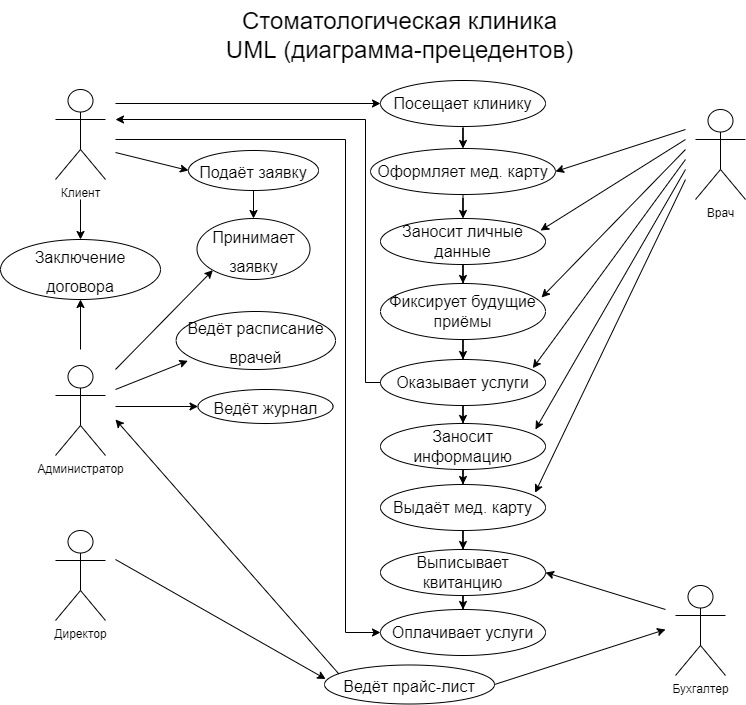

The diagram above was exported from draw.io. Its source (the exported page's mxGraphModel, read from the mxfile embedded in the PNG):
<mxGraphModel dx="1673" dy="2069" grid="1" gridSize="10" guides="1" tooltips="1" connect="1" arrows="1" fold="1" page="1" pageScale="1" pageWidth="827" pageHeight="1169" math="0" shadow="0">
  <root>
    <mxCell id="WIyWlLk6GJQsqaUBKTNV-0" />
    <mxCell id="WIyWlLk6GJQsqaUBKTNV-1" parent="WIyWlLk6GJQsqaUBKTNV-0" />
    <mxCell id="_Op4ntGlenNM0FiKWgds-0" value="&lt;font style=&quot;font-size: 24px&quot;&gt;Стоматологическая клиника&lt;br&gt;UML (диаграмма-прецедентов)&lt;br&gt;&lt;/font&gt;" style="text;html=1;strokeColor=none;fillColor=none;align=center;verticalAlign=middle;whiteSpace=wrap;rounded=0;" parent="WIyWlLk6GJQsqaUBKTNV-1" vertex="1">
      <mxGeometry x="210" y="-1169" width="389" height="70" as="geometry" />
    </mxCell>
    <mxCell id="_Op4ntGlenNM0FiKWgds-1" value="Клиент" style="shape=umlActor;verticalLabelPosition=bottom;verticalAlign=top;html=1;outlineConnect=0;" parent="WIyWlLk6GJQsqaUBKTNV-1" vertex="1">
      <mxGeometry x="60" y="-1080" width="50" height="90" as="geometry" />
    </mxCell>
    <mxCell id="_Op4ntGlenNM0FiKWgds-3" value="Администратор" style="shape=umlActor;verticalLabelPosition=bottom;verticalAlign=top;html=1;outlineConnect=0;" parent="WIyWlLk6GJQsqaUBKTNV-1" vertex="1">
      <mxGeometry x="60" y="-804" width="50" height="90" as="geometry" />
    </mxCell>
    <mxCell id="_Op4ntGlenNM0FiKWgds-5" value="&lt;font style=&quot;font-size: 16px&quot;&gt;Подаёт заявку&lt;/font&gt;" style="ellipse;whiteSpace=wrap;html=1;fontSize=24;" parent="WIyWlLk6GJQsqaUBKTNV-1" vertex="1">
      <mxGeometry x="193" y="-1019" width="130" height="40" as="geometry" />
    </mxCell>
    <mxCell id="_Op4ntGlenNM0FiKWgds-6" value="&lt;font style=&quot;font-size: 16px&quot;&gt;Принимает&lt;br&gt;заявку&lt;/font&gt;" style="ellipse;whiteSpace=wrap;html=1;fontSize=24;" parent="WIyWlLk6GJQsqaUBKTNV-1" vertex="1">
      <mxGeometry x="201.5" y="-951" width="113" height="61" as="geometry" />
    </mxCell>
    <mxCell id="_Op4ntGlenNM0FiKWgds-7" value="Бухгалтер&lt;span style=&quot;color: rgba(0 , 0 , 0 , 0) ; font-family: monospace ; font-size: 0px&quot;&gt;%3CmxGraphModel%3E%3Croot%3E%3CmxCell%20id%3D%220%22%2F%3E%3CmxCell%20id%3D%221%22%20parent%3D%220%22%2F%3E%3CmxCell%20id%3D%222%22%20value%3D%22%D0%90%D0%B4%D0%BC%D0%B8%D0%BD%D0%B8%D1%81%D1%82%D1%80%D0%B0%D1%82%D0%BE%D1%80%22%20style%3D%22shape%3DumlActor%3BverticalLabelPosition%3Dbottom%3BverticalAlign%3Dtop%3Bhtml%3D1%3BoutlineConnect%3D0%3B%22%20vertex%3D%221%22%20parent%3D%221%22%3E%3CmxGeometry%20x%3D%2260%22%20y%3D%22-900%22%20width%3D%2250%22%20height%3D%2290%22%20as%3D%22geometry%22%2F%3E%3C%2FmxCell%3E%3C%2Froot%3E%3C%2FmxGraphModel%3E&lt;/span&gt;" style="shape=umlActor;verticalLabelPosition=bottom;verticalAlign=top;html=1;outlineConnect=0;" parent="WIyWlLk6GJQsqaUBKTNV-1" vertex="1">
      <mxGeometry x="680" y="-584" width="50" height="90" as="geometry" />
    </mxCell>
    <mxCell id="_Op4ntGlenNM0FiKWgds-8" value="Врач" style="shape=umlActor;verticalLabelPosition=bottom;verticalAlign=top;html=1;outlineConnect=0;" parent="WIyWlLk6GJQsqaUBKTNV-1" vertex="1">
      <mxGeometry x="700" y="-1060" width="50" height="90" as="geometry" />
    </mxCell>
    <mxCell id="_Op4ntGlenNM0FiKWgds-9" value="&lt;font style=&quot;font-size: 16px&quot;&gt;Ведёт расписание&lt;br&gt;врачей&lt;/font&gt;" style="ellipse;whiteSpace=wrap;html=1;fontSize=24;" parent="WIyWlLk6GJQsqaUBKTNV-1" vertex="1">
      <mxGeometry x="180.63" y="-858" width="159.37" height="58" as="geometry" />
    </mxCell>
    <mxCell id="_Op4ntGlenNM0FiKWgds-10" value="&lt;font style=&quot;font-size: 16px&quot;&gt;Ведёт журнал&lt;/font&gt;" style="ellipse;whiteSpace=wrap;html=1;fontSize=24;" parent="WIyWlLk6GJQsqaUBKTNV-1" vertex="1">
      <mxGeometry x="202.5" y="-780" width="135" height="34" as="geometry" />
    </mxCell>
    <mxCell id="_Op4ntGlenNM0FiKWgds-11" value="&lt;font style=&quot;font-size: 16px&quot;&gt;Ведёт прайс-лист&lt;/font&gt;" style="ellipse;whiteSpace=wrap;html=1;fontSize=24;" parent="WIyWlLk6GJQsqaUBKTNV-1" vertex="1">
      <mxGeometry x="329" y="-504.5" width="170" height="39" as="geometry" />
    </mxCell>
    <mxCell id="_Op4ntGlenNM0FiKWgds-12" value="&lt;font style=&quot;font-size: 16px&quot;&gt;Заключение&lt;br&gt;договора&lt;/font&gt;" style="ellipse;whiteSpace=wrap;html=1;fontSize=24;" parent="WIyWlLk6GJQsqaUBKTNV-1" vertex="1">
      <mxGeometry x="5" y="-930" width="160" height="60" as="geometry" />
    </mxCell>
    <mxCell id="_Op4ntGlenNM0FiKWgds-13" value="Директор" style="shape=umlActor;verticalLabelPosition=bottom;verticalAlign=top;html=1;outlineConnect=0;" parent="WIyWlLk6GJQsqaUBKTNV-1" vertex="1">
      <mxGeometry x="60" y="-639" width="50" height="90" as="geometry" />
    </mxCell>
    <mxCell id="_Op4ntGlenNM0FiKWgds-14" value="" style="endArrow=classic;html=1;rounded=0;fontSize=16;entryX=0;entryY=0.5;entryDx=0;entryDy=0;" parent="WIyWlLk6GJQsqaUBKTNV-1" target="_Op4ntGlenNM0FiKWgds-5" edge="1">
      <mxGeometry width="50" height="50" relative="1" as="geometry">
        <mxPoint x="120" y="-1017" as="sourcePoint" />
        <mxPoint x="180" y="-1027" as="targetPoint" />
      </mxGeometry>
    </mxCell>
    <mxCell id="_Op4ntGlenNM0FiKWgds-15" value="" style="endArrow=classic;html=1;rounded=0;fontSize=16;entryX=0.5;entryY=0;entryDx=0;entryDy=0;" parent="WIyWlLk6GJQsqaUBKTNV-1" target="_Op4ntGlenNM0FiKWgds-12" edge="1">
      <mxGeometry width="50" height="50" relative="1" as="geometry">
        <mxPoint x="85" y="-970" as="sourcePoint" />
        <mxPoint x="180" y="-1000" as="targetPoint" />
      </mxGeometry>
    </mxCell>
    <mxCell id="_Op4ntGlenNM0FiKWgds-16" value="" style="endArrow=classic;html=1;rounded=0;fontSize=16;entryX=0;entryY=1;entryDx=0;entryDy=0;" parent="WIyWlLk6GJQsqaUBKTNV-1" target="_Op4ntGlenNM0FiKWgds-6" edge="1">
      <mxGeometry width="50" height="50" relative="1" as="geometry">
        <mxPoint x="120" y="-800" as="sourcePoint" />
        <mxPoint x="390" y="-860" as="targetPoint" />
      </mxGeometry>
    </mxCell>
    <mxCell id="_Op4ntGlenNM0FiKWgds-17" value="" style="endArrow=classic;html=1;rounded=0;fontSize=16;entryX=0.073;entryY=0.85;entryDx=0;entryDy=0;entryPerimeter=0;" parent="WIyWlLk6GJQsqaUBKTNV-1" target="_Op4ntGlenNM0FiKWgds-9" edge="1">
      <mxGeometry width="50" height="50" relative="1" as="geometry">
        <mxPoint x="120" y="-780" as="sourcePoint" />
        <mxPoint x="320" y="-804" as="targetPoint" />
      </mxGeometry>
    </mxCell>
    <mxCell id="_Op4ntGlenNM0FiKWgds-18" value="" style="endArrow=classic;html=1;rounded=0;fontSize=16;entryX=0;entryY=0.5;entryDx=0;entryDy=0;" parent="WIyWlLk6GJQsqaUBKTNV-1" target="_Op4ntGlenNM0FiKWgds-10" edge="1">
      <mxGeometry width="50" height="50" relative="1" as="geometry">
        <mxPoint x="120" y="-763" as="sourcePoint" />
        <mxPoint x="320" y="-804" as="targetPoint" />
      </mxGeometry>
    </mxCell>
    <mxCell id="_Op4ntGlenNM0FiKWgds-19" value="" style="endArrow=classic;html=1;rounded=0;fontSize=16;entryX=0.007;entryY=0.36;entryDx=0;entryDy=0;entryPerimeter=0;" parent="WIyWlLk6GJQsqaUBKTNV-1" target="_Op4ntGlenNM0FiKWgds-11" edge="1">
      <mxGeometry width="50" height="50" relative="1" as="geometry">
        <mxPoint x="120" y="-610" as="sourcePoint" />
        <mxPoint x="380" y="-400" as="targetPoint" />
      </mxGeometry>
    </mxCell>
    <mxCell id="_Op4ntGlenNM0FiKWgds-20" value="" style="endArrow=classic;html=1;rounded=0;fontSize=16;exitX=0.084;exitY=0.227;exitDx=0;exitDy=0;exitPerimeter=0;" parent="WIyWlLk6GJQsqaUBKTNV-1" source="_Op4ntGlenNM0FiKWgds-11" edge="1">
      <mxGeometry width="50" height="50" relative="1" as="geometry">
        <mxPoint x="120" y="-684" as="sourcePoint" />
        <mxPoint x="120" y="-750" as="targetPoint" />
      </mxGeometry>
    </mxCell>
    <mxCell id="_Op4ntGlenNM0FiKWgds-21" value="" style="endArrow=classic;html=1;rounded=0;fontSize=16;entryX=0.5;entryY=1;entryDx=0;entryDy=0;" parent="WIyWlLk6GJQsqaUBKTNV-1" target="_Op4ntGlenNM0FiKWgds-12" edge="1">
      <mxGeometry width="50" height="50" relative="1" as="geometry">
        <mxPoint x="85" y="-820" as="sourcePoint" />
        <mxPoint x="200" y="-895" as="targetPoint" />
      </mxGeometry>
    </mxCell>
    <mxCell id="_Op4ntGlenNM0FiKWgds-22" value="" style="endArrow=classic;html=1;rounded=0;fontSize=16;entryX=0.5;entryY=0;entryDx=0;entryDy=0;exitX=0.5;exitY=1;exitDx=0;exitDy=0;" parent="WIyWlLk6GJQsqaUBKTNV-1" source="_Op4ntGlenNM0FiKWgds-5" target="_Op4ntGlenNM0FiKWgds-6" edge="1">
      <mxGeometry width="50" height="50" relative="1" as="geometry">
        <mxPoint x="270" y="-837" as="sourcePoint" />
        <mxPoint x="320" y="-887" as="targetPoint" />
      </mxGeometry>
    </mxCell>
    <mxCell id="_Op4ntGlenNM0FiKWgds-25" value="" style="endArrow=classic;html=1;rounded=0;fontSize=16;exitX=1;exitY=0.5;exitDx=0;exitDy=0;" parent="WIyWlLk6GJQsqaUBKTNV-1" source="_Op4ntGlenNM0FiKWgds-11" edge="1">
      <mxGeometry width="50" height="50" relative="1" as="geometry">
        <mxPoint x="410" y="-590" as="sourcePoint" />
        <mxPoint x="670" y="-540" as="targetPoint" />
      </mxGeometry>
    </mxCell>
    <mxCell id="_Op4ntGlenNM0FiKWgds-30" value="" style="edgeStyle=orthogonalEdgeStyle;rounded=0;orthogonalLoop=1;jettySize=auto;html=1;fontSize=16;" parent="WIyWlLk6GJQsqaUBKTNV-1" target="_Op4ntGlenNM0FiKWgds-29" edge="1">
      <mxGeometry relative="1" as="geometry">
        <mxPoint x="467.5" y="-1044" as="sourcePoint" />
      </mxGeometry>
    </mxCell>
    <mxCell id="_Op4ntGlenNM0FiKWgds-26" value="Посещает клинику" style="ellipse;whiteSpace=wrap;html=1;fontSize=16;" parent="WIyWlLk6GJQsqaUBKTNV-1" vertex="1">
      <mxGeometry x="385" y="-1089" width="165" height="46" as="geometry" />
    </mxCell>
    <mxCell id="_Op4ntGlenNM0FiKWgds-27" value="" style="endArrow=classic;html=1;rounded=0;fontSize=16;entryX=0;entryY=0.5;entryDx=0;entryDy=0;" parent="WIyWlLk6GJQsqaUBKTNV-1" target="_Op4ntGlenNM0FiKWgds-26" edge="1">
      <mxGeometry width="50" height="50" relative="1" as="geometry">
        <mxPoint x="120" y="-1066" as="sourcePoint" />
        <mxPoint x="320" y="-890" as="targetPoint" />
      </mxGeometry>
    </mxCell>
    <mxCell id="_Op4ntGlenNM0FiKWgds-32" value="" style="edgeStyle=orthogonalEdgeStyle;rounded=0;orthogonalLoop=1;jettySize=auto;html=1;fontSize=16;" parent="WIyWlLk6GJQsqaUBKTNV-1" source="_Op4ntGlenNM0FiKWgds-29" target="_Op4ntGlenNM0FiKWgds-31" edge="1">
      <mxGeometry relative="1" as="geometry" />
    </mxCell>
    <mxCell id="_Op4ntGlenNM0FiKWgds-29" value="Оформляет мед. карту" style="ellipse;whiteSpace=wrap;html=1;fontSize=16;" parent="WIyWlLk6GJQsqaUBKTNV-1" vertex="1">
      <mxGeometry x="375" y="-1021" width="185" height="46" as="geometry" />
    </mxCell>
    <mxCell id="_Op4ntGlenNM0FiKWgds-34" value="" style="edgeStyle=orthogonalEdgeStyle;rounded=0;orthogonalLoop=1;jettySize=auto;html=1;fontSize=16;" parent="WIyWlLk6GJQsqaUBKTNV-1" source="_Op4ntGlenNM0FiKWgds-31" target="_Op4ntGlenNM0FiKWgds-33" edge="1">
      <mxGeometry relative="1" as="geometry" />
    </mxCell>
    <mxCell id="_Op4ntGlenNM0FiKWgds-31" value="Заносит личные данные" style="ellipse;whiteSpace=wrap;html=1;fontSize=16;" parent="WIyWlLk6GJQsqaUBKTNV-1" vertex="1">
      <mxGeometry x="385" y="-951" width="165" height="46" as="geometry" />
    </mxCell>
    <mxCell id="_Op4ntGlenNM0FiKWgds-36" value="" style="edgeStyle=orthogonalEdgeStyle;rounded=0;orthogonalLoop=1;jettySize=auto;html=1;fontSize=16;" parent="WIyWlLk6GJQsqaUBKTNV-1" source="_Op4ntGlenNM0FiKWgds-33" target="_Op4ntGlenNM0FiKWgds-35" edge="1">
      <mxGeometry relative="1" as="geometry" />
    </mxCell>
    <mxCell id="_Op4ntGlenNM0FiKWgds-33" value="Фиксирует будущие приёмы" style="ellipse;whiteSpace=wrap;html=1;fontSize=16;" parent="WIyWlLk6GJQsqaUBKTNV-1" vertex="1">
      <mxGeometry x="385" y="-886" width="165" height="56" as="geometry" />
    </mxCell>
    <mxCell id="_Op4ntGlenNM0FiKWgds-38" value="" style="edgeStyle=orthogonalEdgeStyle;rounded=0;orthogonalLoop=1;jettySize=auto;html=1;fontSize=16;" parent="WIyWlLk6GJQsqaUBKTNV-1" source="_Op4ntGlenNM0FiKWgds-35" target="_Op4ntGlenNM0FiKWgds-37" edge="1">
      <mxGeometry relative="1" as="geometry" />
    </mxCell>
    <mxCell id="_Op4ntGlenNM0FiKWgds-35" value="Оказывает услуги" style="ellipse;whiteSpace=wrap;html=1;fontSize=16;" parent="WIyWlLk6GJQsqaUBKTNV-1" vertex="1">
      <mxGeometry x="385" y="-810" width="165" height="46" as="geometry" />
    </mxCell>
    <mxCell id="_Op4ntGlenNM0FiKWgds-40" value="" style="edgeStyle=orthogonalEdgeStyle;rounded=0;orthogonalLoop=1;jettySize=auto;html=1;fontSize=16;" parent="WIyWlLk6GJQsqaUBKTNV-1" source="_Op4ntGlenNM0FiKWgds-37" target="_Op4ntGlenNM0FiKWgds-39" edge="1">
      <mxGeometry relative="1" as="geometry" />
    </mxCell>
    <mxCell id="_Op4ntGlenNM0FiKWgds-37" value="Заносит информацию" style="ellipse;whiteSpace=wrap;html=1;fontSize=16;" parent="WIyWlLk6GJQsqaUBKTNV-1" vertex="1">
      <mxGeometry x="385" y="-746" width="165" height="46" as="geometry" />
    </mxCell>
    <mxCell id="_Op4ntGlenNM0FiKWgds-56" value="" style="edgeStyle=orthogonalEdgeStyle;rounded=0;orthogonalLoop=1;jettySize=auto;html=1;fontSize=16;" parent="WIyWlLk6GJQsqaUBKTNV-1" source="_Op4ntGlenNM0FiKWgds-39" target="_Op4ntGlenNM0FiKWgds-44" edge="1">
      <mxGeometry relative="1" as="geometry" />
    </mxCell>
    <mxCell id="_Op4ntGlenNM0FiKWgds-39" value="Выдаёт мед. карту" style="ellipse;whiteSpace=wrap;html=1;fontSize=16;" parent="WIyWlLk6GJQsqaUBKTNV-1" vertex="1">
      <mxGeometry x="385" y="-685" width="165" height="46" as="geometry" />
    </mxCell>
    <mxCell id="_Op4ntGlenNM0FiKWgds-48" value="" style="edgeStyle=orthogonalEdgeStyle;rounded=0;orthogonalLoop=1;jettySize=auto;html=1;fontSize=16;" parent="WIyWlLk6GJQsqaUBKTNV-1" source="_Op4ntGlenNM0FiKWgds-44" target="_Op4ntGlenNM0FiKWgds-47" edge="1">
      <mxGeometry relative="1" as="geometry" />
    </mxCell>
    <mxCell id="_Op4ntGlenNM0FiKWgds-44" value="Выписывает квитанцию" style="ellipse;whiteSpace=wrap;html=1;fontSize=16;" parent="WIyWlLk6GJQsqaUBKTNV-1" vertex="1">
      <mxGeometry x="385" y="-620" width="165" height="46" as="geometry" />
    </mxCell>
    <mxCell id="_Op4ntGlenNM0FiKWgds-46" value="" style="endArrow=classic;html=1;rounded=0;fontSize=16;entryX=1;entryY=0.5;entryDx=0;entryDy=0;" parent="WIyWlLk6GJQsqaUBKTNV-1" target="_Op4ntGlenNM0FiKWgds-44" edge="1">
      <mxGeometry width="50" height="50" relative="1" as="geometry">
        <mxPoint x="670" y="-560" as="sourcePoint" />
        <mxPoint x="800" y="-620" as="targetPoint" />
      </mxGeometry>
    </mxCell>
    <mxCell id="_Op4ntGlenNM0FiKWgds-47" value="Оплачивает услуги" style="ellipse;whiteSpace=wrap;html=1;fontSize=16;" parent="WIyWlLk6GJQsqaUBKTNV-1" vertex="1">
      <mxGeometry x="385" y="-560" width="165" height="46" as="geometry" />
    </mxCell>
    <mxCell id="_Op4ntGlenNM0FiKWgds-49" value="" style="endArrow=classic;html=1;rounded=0;fontSize=16;entryX=0;entryY=0.5;entryDx=0;entryDy=0;" parent="WIyWlLk6GJQsqaUBKTNV-1" target="_Op4ntGlenNM0FiKWgds-47" edge="1">
      <mxGeometry width="50" height="50" relative="1" as="geometry">
        <mxPoint x="120" y="-1030" as="sourcePoint" />
        <mxPoint x="375" y="-592.5" as="targetPoint" />
        <Array as="points">
          <mxPoint x="350" y="-1030" />
          <mxPoint x="350" y="-537" />
        </Array>
      </mxGeometry>
    </mxCell>
    <mxCell id="_Op4ntGlenNM0FiKWgds-50" value="" style="endArrow=classic;html=1;rounded=0;fontSize=16;entryX=1;entryY=0.5;entryDx=0;entryDy=0;" parent="WIyWlLk6GJQsqaUBKTNV-1" target="_Op4ntGlenNM0FiKWgds-29" edge="1">
      <mxGeometry width="50" height="50" relative="1" as="geometry">
        <mxPoint x="690" y="-1040" as="sourcePoint" />
        <mxPoint x="660" y="-880" as="targetPoint" />
      </mxGeometry>
    </mxCell>
    <mxCell id="_Op4ntGlenNM0FiKWgds-51" value="" style="endArrow=classic;html=1;rounded=0;fontSize=16;entryX=0.97;entryY=0.261;entryDx=0;entryDy=0;entryPerimeter=0;" parent="WIyWlLk6GJQsqaUBKTNV-1" target="_Op4ntGlenNM0FiKWgds-31" edge="1">
      <mxGeometry width="50" height="50" relative="1" as="geometry">
        <mxPoint x="690" y="-1030" as="sourcePoint" />
        <mxPoint x="550" y="-933" as="targetPoint" />
      </mxGeometry>
    </mxCell>
    <mxCell id="_Op4ntGlenNM0FiKWgds-52" value="" style="endArrow=classic;html=1;rounded=0;fontSize=16;entryX=0.976;entryY=0.25;entryDx=0;entryDy=0;entryPerimeter=0;" parent="WIyWlLk6GJQsqaUBKTNV-1" target="_Op4ntGlenNM0FiKWgds-33" edge="1">
      <mxGeometry width="50" height="50" relative="1" as="geometry">
        <mxPoint x="690" y="-1020" as="sourcePoint" />
        <mxPoint x="590" y="-911" as="targetPoint" />
      </mxGeometry>
    </mxCell>
    <mxCell id="_Op4ntGlenNM0FiKWgds-53" value="" style="endArrow=classic;html=1;rounded=0;fontSize=16;entryX=0.923;entryY=0.189;entryDx=0;entryDy=0;entryPerimeter=0;" parent="WIyWlLk6GJQsqaUBKTNV-1" target="_Op4ntGlenNM0FiKWgds-35" edge="1">
      <mxGeometry width="50" height="50" relative="1" as="geometry">
        <mxPoint x="690" y="-1010" as="sourcePoint" />
        <mxPoint x="580" y="-837" as="targetPoint" />
      </mxGeometry>
    </mxCell>
    <mxCell id="_Op4ntGlenNM0FiKWgds-54" value="" style="endArrow=classic;html=1;rounded=0;fontSize=16;entryX=0.939;entryY=0.13;entryDx=0;entryDy=0;entryPerimeter=0;" parent="WIyWlLk6GJQsqaUBKTNV-1" target="_Op4ntGlenNM0FiKWgds-37" edge="1">
      <mxGeometry width="50" height="50" relative="1" as="geometry">
        <mxPoint x="690" y="-1000" as="sourcePoint" />
        <mxPoint x="570" y="-762" as="targetPoint" />
      </mxGeometry>
    </mxCell>
    <mxCell id="_Op4ntGlenNM0FiKWgds-55" value="" style="endArrow=classic;html=1;rounded=0;fontSize=16;entryX=0.937;entryY=0.18;entryDx=0;entryDy=0;entryPerimeter=0;" parent="WIyWlLk6GJQsqaUBKTNV-1" target="_Op4ntGlenNM0FiKWgds-39" edge="1">
      <mxGeometry width="50" height="50" relative="1" as="geometry">
        <mxPoint x="690" y="-990" as="sourcePoint" />
        <mxPoint x="610" y="-837" as="targetPoint" />
      </mxGeometry>
    </mxCell>
    <mxCell id="_Op4ntGlenNM0FiKWgds-58" value="" style="endArrow=classic;html=1;rounded=0;fontSize=16;exitX=0;exitY=0.5;exitDx=0;exitDy=0;" parent="WIyWlLk6GJQsqaUBKTNV-1" source="_Op4ntGlenNM0FiKWgds-35" edge="1">
      <mxGeometry width="50" height="50" relative="1" as="geometry">
        <mxPoint x="380" y="-810" as="sourcePoint" />
        <mxPoint x="120" y="-1050" as="targetPoint" />
        <Array as="points">
          <mxPoint x="370" y="-787" />
          <mxPoint x="370" y="-1050" />
        </Array>
      </mxGeometry>
    </mxCell>
  </root>
</mxGraphModel>